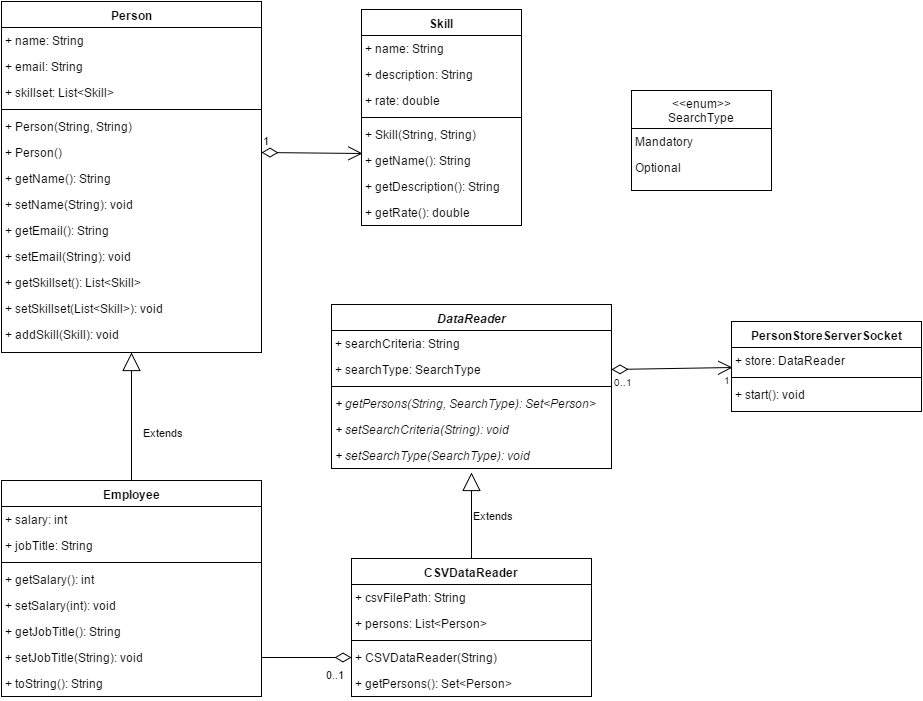

The diagram above was exported from draw.io. Its source (the exported page's mxGraphModel, read from the mxfile embedded in the PNG):
<mxGraphModel dx="1434" dy="900" grid="1" gridSize="10" guides="1" tooltips="1" connect="1" arrows="1" fold="1" page="1" pageScale="1" pageWidth="1169" pageHeight="1652" background="#ffffff" math="0">
  <root>
    <mxCell id="0" />
    <mxCell id="1" parent="0" />
    <mxCell id="45cfbe3dbe02131-1" value="Person" style="swimlane;html=1;fontStyle=1;align=center;verticalAlign=top;childLayout=stackLayout;horizontal=1;startSize=26;horizontalStack=0;resizeParent=1;resizeLast=0;collapsible=1;marginBottom=0;swimlaneFillColor=#ffffff;rounded=0;shadow=0;glass=0;gradientColor=none;" vertex="1" parent="1">
      <mxGeometry x="30" y="19" width="260" height="351" as="geometry" />
    </mxCell>
    <mxCell id="45cfbe3dbe02131-2" value="+ n&lt;span style=&quot;line-height: 1.2&quot;&gt;ame: String&lt;/span&gt;" style="text;html=1;strokeColor=none;fillColor=none;align=left;verticalAlign=top;spacingLeft=4;spacingRight=4;whiteSpace=wrap;overflow=hidden;rotatable=0;points=[[0,0.5],[1,0.5]];portConstraint=eastwest;" vertex="1" parent="45cfbe3dbe02131-1">
      <mxGeometry y="26" width="260" height="26" as="geometry" />
    </mxCell>
    <mxCell id="45cfbe3dbe02131-6" value="+ email: String" style="text;html=1;strokeColor=none;fillColor=none;align=left;verticalAlign=top;spacingLeft=4;spacingRight=4;whiteSpace=wrap;overflow=hidden;rotatable=0;points=[[0,0.5],[1,0.5]];portConstraint=eastwest;" vertex="1" parent="45cfbe3dbe02131-1">
      <mxGeometry y="52" width="260" height="26" as="geometry" />
    </mxCell>
    <mxCell id="708df26fb60ab86f-1" value="+ skillset:&amp;nbsp;&lt;span&gt;List&amp;lt;Skill&amp;gt;&lt;/span&gt;" style="text;html=1;strokeColor=none;fillColor=none;align=left;verticalAlign=top;spacingLeft=4;spacingRight=4;whiteSpace=wrap;overflow=hidden;rotatable=0;points=[[0,0.5],[1,0.5]];portConstraint=eastwest;" vertex="1" parent="45cfbe3dbe02131-1">
      <mxGeometry y="78" width="260" height="26" as="geometry" />
    </mxCell>
    <mxCell id="45cfbe3dbe02131-3" value="" style="line;html=1;strokeWidth=1;fillColor=none;align=left;verticalAlign=middle;spacingTop=-1;spacingLeft=3;spacingRight=3;rotatable=0;labelPosition=right;points=[];portConstraint=eastwest;" vertex="1" parent="45cfbe3dbe02131-1">
      <mxGeometry y="104" width="260" height="8" as="geometry" />
    </mxCell>
    <mxCell id="45cfbe3dbe02131-4" value="+ Person(String, String)" style="text;html=1;strokeColor=none;fillColor=none;align=left;verticalAlign=top;spacingLeft=4;spacingRight=4;whiteSpace=wrap;overflow=hidden;rotatable=0;points=[[0,0.5],[1,0.5]];portConstraint=eastwest;" vertex="1" parent="45cfbe3dbe02131-1">
      <mxGeometry y="112" width="260" height="26" as="geometry" />
    </mxCell>
    <mxCell id="45cfbe3dbe02131-15" value="+ Person()" style="text;html=1;strokeColor=none;fillColor=none;align=left;verticalAlign=top;spacingLeft=4;spacingRight=4;whiteSpace=wrap;overflow=hidden;rotatable=0;points=[[0,0.5],[1,0.5]];portConstraint=eastwest;" vertex="1" parent="45cfbe3dbe02131-1">
      <mxGeometry y="138" width="260" height="26" as="geometry" />
    </mxCell>
    <mxCell id="45cfbe3dbe02131-11" value="+ getName(): String" style="text;html=1;strokeColor=none;fillColor=none;align=left;verticalAlign=top;spacingLeft=4;spacingRight=4;whiteSpace=wrap;overflow=hidden;rotatable=0;points=[[0,0.5],[1,0.5]];portConstraint=eastwest;" vertex="1" parent="45cfbe3dbe02131-1">
      <mxGeometry y="164" width="260" height="26" as="geometry" />
    </mxCell>
    <mxCell id="45cfbe3dbe02131-12" value="+ setName(String): void" style="text;html=1;strokeColor=none;fillColor=none;align=left;verticalAlign=top;spacingLeft=4;spacingRight=4;whiteSpace=wrap;overflow=hidden;rotatable=0;points=[[0,0.5],[1,0.5]];portConstraint=eastwest;" vertex="1" parent="45cfbe3dbe02131-1">
      <mxGeometry y="190" width="260" height="26" as="geometry" />
    </mxCell>
    <mxCell id="45cfbe3dbe02131-16" value="+ getEmail(): String" style="text;html=1;strokeColor=none;fillColor=none;align=left;verticalAlign=top;spacingLeft=4;spacingRight=4;whiteSpace=wrap;overflow=hidden;rotatable=0;points=[[0,0.5],[1,0.5]];portConstraint=eastwest;" vertex="1" parent="45cfbe3dbe02131-1">
      <mxGeometry y="216" width="260" height="26" as="geometry" />
    </mxCell>
    <mxCell id="45cfbe3dbe02131-17" value="+ setEmail(&lt;span style=&quot;line-height: 1.2&quot;&gt;String): void&lt;/span&gt;" style="text;html=1;strokeColor=none;fillColor=none;align=left;verticalAlign=top;spacingLeft=4;spacingRight=4;whiteSpace=wrap;overflow=hidden;rotatable=0;points=[[0,0.5],[1,0.5]];portConstraint=eastwest;" vertex="1" parent="45cfbe3dbe02131-1">
      <mxGeometry y="242" width="260" height="26" as="geometry" />
    </mxCell>
    <mxCell id="708df26fb60ab86f-11" value="+ getSkillset(&lt;span style=&quot;line-height: 1.2&quot;&gt;): List&amp;lt;Skill&amp;gt;&lt;/span&gt;" style="text;html=1;strokeColor=none;fillColor=none;align=left;verticalAlign=top;spacingLeft=4;spacingRight=4;whiteSpace=wrap;overflow=hidden;rotatable=0;points=[[0,0.5],[1,0.5]];portConstraint=eastwest;" vertex="1" parent="45cfbe3dbe02131-1">
      <mxGeometry y="268" width="260" height="26" as="geometry" />
    </mxCell>
    <mxCell id="708df26fb60ab86f-12" value="+ setSkillset(List&amp;lt;Skill&amp;gt;&lt;span style=&quot;line-height: 1.2&quot;&gt;): void&lt;/span&gt;" style="text;html=1;strokeColor=none;fillColor=none;align=left;verticalAlign=top;spacingLeft=4;spacingRight=4;whiteSpace=wrap;overflow=hidden;rotatable=0;points=[[0,0.5],[1,0.5]];portConstraint=eastwest;" vertex="1" parent="45cfbe3dbe02131-1">
      <mxGeometry y="294" width="260" height="26" as="geometry" />
    </mxCell>
    <mxCell id="708df26fb60ab86f-15" value="+ addSkill(Skill&lt;span style=&quot;line-height: 1.2&quot;&gt;): void&lt;/span&gt;" style="text;html=1;strokeColor=none;fillColor=none;align=left;verticalAlign=top;spacingLeft=4;spacingRight=4;whiteSpace=wrap;overflow=hidden;rotatable=0;points=[[0,0.5],[1,0.5]];portConstraint=eastwest;" vertex="1" parent="45cfbe3dbe02131-1">
      <mxGeometry y="320" width="260" height="26" as="geometry" />
    </mxCell>
    <mxCell id="45cfbe3dbe02131-10" style="edgeStyle=orthogonalEdgeStyle;rounded=0;html=1;exitX=1;exitY=0.5;endArrow=block;endFill=1;jettySize=auto;orthogonalLoop=1;align=left;" edge="1" parent="45cfbe3dbe02131-1">
      <mxGeometry relative="1" as="geometry">
        <mxPoint x="260" y="65" as="sourcePoint" />
        <mxPoint x="260" y="65" as="targetPoint" />
      </mxGeometry>
    </mxCell>
    <mxCell id="54a3ede6a7b2946a-1" value="Employee" style="swimlane;html=1;fontStyle=1;align=center;verticalAlign=top;childLayout=stackLayout;horizontal=1;startSize=26;horizontalStack=0;resizeParent=1;resizeLast=0;collapsible=1;marginBottom=0;swimlaneFillColor=#ffffff;rounded=0;shadow=0;glass=0;gradientColor=none;" vertex="1" parent="1">
      <mxGeometry x="30" y="498" width="260" height="216" as="geometry" />
    </mxCell>
    <mxCell id="54a3ede6a7b2946a-6" value="+ salary: int" style="text;html=1;strokeColor=none;fillColor=none;align=left;verticalAlign=top;spacingLeft=4;spacingRight=4;whiteSpace=wrap;overflow=hidden;rotatable=0;points=[[0,0.5],[1,0.5]];portConstraint=eastwest;" vertex="1" parent="54a3ede6a7b2946a-1">
      <mxGeometry y="26" width="260" height="26" as="geometry" />
    </mxCell>
    <mxCell id="54a3ede6a7b2946a-7" value="+ jobTitle: String" style="text;html=1;strokeColor=none;fillColor=none;align=left;verticalAlign=top;spacingLeft=4;spacingRight=4;whiteSpace=wrap;overflow=hidden;rotatable=0;points=[[0,0.5],[1,0.5]];portConstraint=eastwest;" vertex="1" parent="54a3ede6a7b2946a-1">
      <mxGeometry y="52" width="260" height="26" as="geometry" />
    </mxCell>
    <mxCell id="54a3ede6a7b2946a-3" value="" style="line;html=1;strokeWidth=1;fillColor=none;align=left;verticalAlign=middle;spacingTop=-1;spacingLeft=3;spacingRight=3;rotatable=0;labelPosition=right;points=[];portConstraint=eastwest;" vertex="1" parent="54a3ede6a7b2946a-1">
      <mxGeometry y="78" width="260" height="8" as="geometry" />
    </mxCell>
    <mxCell id="54a3ede6a7b2946a-9" value="+ getSalary(): int" style="text;html=1;strokeColor=none;fillColor=none;align=left;verticalAlign=top;spacingLeft=4;spacingRight=4;whiteSpace=wrap;overflow=hidden;rotatable=0;points=[[0,0.5],[1,0.5]];portConstraint=eastwest;" vertex="1" parent="54a3ede6a7b2946a-1">
      <mxGeometry y="86" width="260" height="26" as="geometry" />
    </mxCell>
    <mxCell id="54a3ede6a7b2946a-10" value="+ setSalary(int): void" style="text;html=1;strokeColor=none;fillColor=none;align=left;verticalAlign=top;spacingLeft=4;spacingRight=4;whiteSpace=wrap;overflow=hidden;rotatable=0;points=[[0,0.5],[1,0.5]];portConstraint=eastwest;" vertex="1" parent="54a3ede6a7b2946a-1">
      <mxGeometry y="112" width="260" height="26" as="geometry" />
    </mxCell>
    <mxCell id="54a3ede6a7b2946a-11" value="+ getJobTitle(): String" style="text;html=1;strokeColor=none;fillColor=none;align=left;verticalAlign=top;spacingLeft=4;spacingRight=4;whiteSpace=wrap;overflow=hidden;rotatable=0;points=[[0,0.5],[1,0.5]];portConstraint=eastwest;" vertex="1" parent="54a3ede6a7b2946a-1">
      <mxGeometry y="138" width="260" height="26" as="geometry" />
    </mxCell>
    <mxCell id="54a3ede6a7b2946a-12" value="+ setJobTitle(String): void" style="text;html=1;strokeColor=none;fillColor=none;align=left;verticalAlign=top;spacingLeft=4;spacingRight=4;whiteSpace=wrap;overflow=hidden;rotatable=0;points=[[0,0.5],[1,0.5]];portConstraint=eastwest;" vertex="1" parent="54a3ede6a7b2946a-1">
      <mxGeometry y="164" width="260" height="26" as="geometry" />
    </mxCell>
    <mxCell id="54a3ede6a7b2946a-13" value="+ toString(): String" style="text;html=1;strokeColor=none;fillColor=none;align=left;verticalAlign=top;spacingLeft=4;spacingRight=4;whiteSpace=wrap;overflow=hidden;rotatable=0;points=[[0,0.5],[1,0.5]];portConstraint=eastwest;" vertex="1" parent="54a3ede6a7b2946a-1">
      <mxGeometry y="190" width="260" height="26" as="geometry" />
    </mxCell>
    <mxCell id="54a3ede6a7b2946a-5" value="Extends" style="endArrow=block;endSize=16;endFill=0;html=1;align=left;exitX=0.5;exitY=0;" edge="1" parent="1" source="54a3ede6a7b2946a-1">
      <mxGeometry x="-0.25" y="-10" width="160" relative="1" as="geometry">
        <mxPoint x="120" y="370" as="sourcePoint" />
        <mxPoint x="160" y="370" as="targetPoint" />
        <mxPoint as="offset" />
      </mxGeometry>
    </mxCell>
    <mxCell id="54a3ede6a7b2946a-14" value="CSVDataReader" style="swimlane;html=1;fontStyle=1;align=center;verticalAlign=top;childLayout=stackLayout;horizontal=1;startSize=26;horizontalStack=0;resizeParent=1;resizeLast=0;collapsible=1;marginBottom=0;swimlaneFillColor=#ffffff;rounded=0;shadow=0;glass=0;gradientColor=none;" vertex="1" parent="1">
      <mxGeometry x="380" y="576" width="240" height="138" as="geometry" />
    </mxCell>
    <mxCell id="54a3ede6a7b2946a-19" value="+ csvFilePath: String" style="text;html=1;strokeColor=none;fillColor=none;align=left;verticalAlign=top;spacingLeft=4;spacingRight=4;whiteSpace=wrap;overflow=hidden;rotatable=0;points=[[0,0.5],[1,0.5]];portConstraint=eastwest;" vertex="1" parent="54a3ede6a7b2946a-14">
      <mxGeometry y="26" width="240" height="26" as="geometry" />
    </mxCell>
    <mxCell id="54a3ede6a7b2946a-15" value="+ persons: List&amp;lt;Person&amp;gt;" style="text;html=1;strokeColor=none;fillColor=none;align=left;verticalAlign=top;spacingLeft=4;spacingRight=4;whiteSpace=wrap;overflow=hidden;rotatable=0;points=[[0,0.5],[1,0.5]];portConstraint=eastwest;" vertex="1" parent="54a3ede6a7b2946a-14">
      <mxGeometry y="52" width="240" height="26" as="geometry" />
    </mxCell>
    <mxCell id="54a3ede6a7b2946a-16" value="" style="line;html=1;strokeWidth=1;fillColor=none;align=left;verticalAlign=middle;spacingTop=-1;spacingLeft=3;spacingRight=3;rotatable=0;labelPosition=right;points=[];portConstraint=eastwest;" vertex="1" parent="54a3ede6a7b2946a-14">
      <mxGeometry y="78" width="240" height="8" as="geometry" />
    </mxCell>
    <mxCell id="54a3ede6a7b2946a-20" value="+&amp;nbsp;&lt;span&gt;CSVDataReader&lt;/span&gt;(String)" style="text;html=1;strokeColor=none;fillColor=none;align=left;verticalAlign=top;spacingLeft=4;spacingRight=4;whiteSpace=wrap;overflow=hidden;rotatable=0;points=[[0,0.5],[1,0.5]];portConstraint=eastwest;" vertex="1" parent="54a3ede6a7b2946a-14">
      <mxGeometry y="86" width="240" height="26" as="geometry" />
    </mxCell>
    <mxCell id="54a3ede6a7b2946a-17" value="+ getPersons(): Set&amp;lt;Person&amp;gt;" style="text;html=1;strokeColor=none;fillColor=none;align=left;verticalAlign=top;spacingLeft=4;spacingRight=4;whiteSpace=wrap;overflow=hidden;rotatable=0;points=[[0,0.5],[1,0.5]];portConstraint=eastwest;" vertex="1" parent="54a3ede6a7b2946a-14">
      <mxGeometry y="112" width="240" height="26" as="geometry" />
    </mxCell>
    <mxCell id="54a3ede6a7b2946a-22" value="0..1" style="endArrow=none;html=1;endSize=12;startArrow=diamondThin;startSize=14;startFill=0;align=left;verticalAlign=bottom;exitX=0;exitY=0.5;entryX=1;entryY=0.5;endFill=0;" edge="1" parent="1" source="54a3ede6a7b2946a-20" target="54a3ede6a7b2946a-12">
      <mxGeometry x="-0.4" y="26" relative="1" as="geometry">
        <mxPoint x="290" y="540" as="sourcePoint" />
        <mxPoint x="290" y="597" as="targetPoint" />
        <mxPoint as="offset" />
      </mxGeometry>
    </mxCell>
    <mxCell id="28e014eae02bcdff-1" value="PersonStoreServerSocket" style="swimlane;html=1;fontStyle=1;align=center;verticalAlign=top;childLayout=stackLayout;horizontal=1;startSize=26;horizontalStack=0;resizeParent=1;resizeLast=0;collapsible=1;marginBottom=0;swimlaneFillColor=#ffffff;" vertex="1" parent="1">
      <mxGeometry x="760" y="339" width="190" height="90" as="geometry" />
    </mxCell>
    <mxCell id="28e014eae02bcdff-2" value="+ store: DataReader" style="text;html=1;strokeColor=none;fillColor=none;align=left;verticalAlign=top;spacingLeft=4;spacingRight=4;whiteSpace=wrap;overflow=hidden;rotatable=0;points=[[0,0.5],[1,0.5]];portConstraint=eastwest;" vertex="1" parent="28e014eae02bcdff-1">
      <mxGeometry y="26" width="190" height="26" as="geometry" />
    </mxCell>
    <mxCell id="28e014eae02bcdff-3" value="" style="line;html=1;strokeWidth=1;fillColor=none;align=left;verticalAlign=middle;spacingTop=-1;spacingLeft=3;spacingRight=3;rotatable=0;labelPosition=right;points=[];portConstraint=eastwest;" vertex="1" parent="28e014eae02bcdff-1">
      <mxGeometry y="52" width="190" height="8" as="geometry" />
    </mxCell>
    <mxCell id="28e014eae02bcdff-4" value="+ start(): void" style="text;html=1;strokeColor=none;fillColor=none;align=left;verticalAlign=top;spacingLeft=4;spacingRight=4;whiteSpace=wrap;overflow=hidden;rotatable=0;points=[[0,0.5],[1,0.5]];portConstraint=eastwest;" vertex="1" parent="28e014eae02bcdff-1">
      <mxGeometry y="60" width="190" height="26" as="geometry" />
    </mxCell>
    <mxCell id="28e014eae02bcdff-5" value="&lt;div&gt;&lt;br&gt;&lt;/div&gt;" style="endArrow=open;html=1;endSize=12;startArrow=diamondThin;startSize=14;startFill=0;align=left;entryX=0.006;entryY=0.769;entryPerimeter=0;exitX=1;exitY=0.5;" edge="1" parent="1" source="708df26fb60ab86f-32" target="28e014eae02bcdff-2">
      <mxGeometry relative="1" as="geometry">
        <mxPoint x="610" y="530" as="sourcePoint" />
        <mxPoint x="770" y="530" as="targetPoint" />
      </mxGeometry>
    </mxCell>
    <mxCell id="28e014eae02bcdff-6" value="0..1" style="resizable=0;html=1;align=left;verticalAlign=top;labelBackgroundColor=#ffffff;fontSize=10;" vertex="1" connectable="0" parent="28e014eae02bcdff-5">
      <mxGeometry x="-1" relative="1" as="geometry" />
    </mxCell>
    <mxCell id="28e014eae02bcdff-7" value="1" style="resizable=0;html=1;align=right;verticalAlign=top;labelBackgroundColor=#ffffff;fontSize=10;" vertex="1" connectable="0" parent="28e014eae02bcdff-5">
      <mxGeometry x="1" relative="1" as="geometry" />
    </mxCell>
    <mxCell id="708df26fb60ab86f-2" value="Skill" style="swimlane;html=1;fontStyle=1;align=center;verticalAlign=top;childLayout=stackLayout;horizontal=1;startSize=26;horizontalStack=0;resizeParent=1;resizeLast=0;collapsible=1;marginBottom=0;swimlaneFillColor=#ffffff;" vertex="1" parent="1">
      <mxGeometry x="390" y="27" width="160" height="216" as="geometry" />
    </mxCell>
    <mxCell id="708df26fb60ab86f-3" value="+ name: String" style="text;html=1;strokeColor=none;fillColor=none;align=left;verticalAlign=top;spacingLeft=4;spacingRight=4;whiteSpace=wrap;overflow=hidden;rotatable=0;points=[[0,0.5],[1,0.5]];portConstraint=eastwest;" vertex="1" parent="708df26fb60ab86f-2">
      <mxGeometry y="26" width="160" height="26" as="geometry" />
    </mxCell>
    <mxCell id="708df26fb60ab86f-6" value="+ description: String" style="text;html=1;strokeColor=none;fillColor=none;align=left;verticalAlign=top;spacingLeft=4;spacingRight=4;whiteSpace=wrap;overflow=hidden;rotatable=0;points=[[0,0.5],[1,0.5]];portConstraint=eastwest;" vertex="1" parent="708df26fb60ab86f-2">
      <mxGeometry y="52" width="160" height="26" as="geometry" />
    </mxCell>
    <mxCell id="708df26fb60ab86f-9" value="+ rate: double" style="text;html=1;strokeColor=none;fillColor=none;align=left;verticalAlign=top;spacingLeft=4;spacingRight=4;whiteSpace=wrap;overflow=hidden;rotatable=0;points=[[0,0.5],[1,0.5]];portConstraint=eastwest;" vertex="1" parent="708df26fb60ab86f-2">
      <mxGeometry y="78" width="160" height="26" as="geometry" />
    </mxCell>
    <mxCell id="708df26fb60ab86f-4" value="" style="line;html=1;strokeWidth=1;fillColor=none;align=left;verticalAlign=middle;spacingTop=-1;spacingLeft=3;spacingRight=3;rotatable=0;labelPosition=right;points=[];portConstraint=eastwest;" vertex="1" parent="708df26fb60ab86f-2">
      <mxGeometry y="104" width="160" height="8" as="geometry" />
    </mxCell>
    <mxCell id="708df26fb60ab86f-8" value="+ Skill(String, String)" style="text;html=1;strokeColor=none;fillColor=none;align=left;verticalAlign=top;spacingLeft=4;spacingRight=4;whiteSpace=wrap;overflow=hidden;rotatable=0;points=[[0,0.5],[1,0.5]];portConstraint=eastwest;" vertex="1" parent="708df26fb60ab86f-2">
      <mxGeometry y="112" width="160" height="26" as="geometry" />
    </mxCell>
    <mxCell id="708df26fb60ab86f-5" value="+ getName(): String" style="text;html=1;strokeColor=none;fillColor=none;align=left;verticalAlign=top;spacingLeft=4;spacingRight=4;whiteSpace=wrap;overflow=hidden;rotatable=0;points=[[0,0.5],[1,0.5]];portConstraint=eastwest;" vertex="1" parent="708df26fb60ab86f-2">
      <mxGeometry y="138" width="160" height="26" as="geometry" />
    </mxCell>
    <mxCell id="708df26fb60ab86f-7" value="+ getDescription(): String" style="text;html=1;strokeColor=none;fillColor=none;align=left;verticalAlign=top;spacingLeft=4;spacingRight=4;whiteSpace=wrap;overflow=hidden;rotatable=0;points=[[0,0.5],[1,0.5]];portConstraint=eastwest;" vertex="1" parent="708df26fb60ab86f-2">
      <mxGeometry y="164" width="160" height="26" as="geometry" />
    </mxCell>
    <mxCell id="708df26fb60ab86f-10" value="+ getRate(): double" style="text;html=1;strokeColor=none;fillColor=none;align=left;verticalAlign=top;spacingLeft=4;spacingRight=4;whiteSpace=wrap;overflow=hidden;rotatable=0;points=[[0,0.5],[1,0.5]];portConstraint=eastwest;" vertex="1" parent="708df26fb60ab86f-2">
      <mxGeometry y="190" width="160" height="26" as="geometry" />
    </mxCell>
    <mxCell id="708df26fb60ab86f-14" value="1" style="endArrow=open;html=1;endSize=12;startArrow=diamondThin;startSize=14;startFill=0;align=left;verticalAlign=bottom;entryX=0.006;entryY=0.231;entryPerimeter=0;exitX=1;exitY=0.5;" edge="1" parent="1" source="45cfbe3dbe02131-15" target="708df26fb60ab86f-5">
      <mxGeometry x="-1" y="3" relative="1" as="geometry">
        <mxPoint x="300" y="240" as="sourcePoint" />
        <mxPoint x="460" y="240" as="targetPoint" />
      </mxGeometry>
    </mxCell>
    <mxCell id="708df26fb60ab86f-22" value="&lt;i&gt;DataReader&lt;/i&gt;" style="swimlane;html=1;fontStyle=1;align=center;verticalAlign=top;childLayout=stackLayout;horizontal=1;startSize=26;horizontalStack=0;resizeParent=1;resizeLast=0;collapsible=1;marginBottom=0;swimlaneFillColor=#ffffff;" vertex="1" parent="1">
      <mxGeometry x="360" y="322" width="280" height="164" as="geometry" />
    </mxCell>
    <mxCell id="708df26fb60ab86f-30" value="+ searchCriteria: String" style="text;html=1;strokeColor=none;fillColor=none;align=left;verticalAlign=top;spacingLeft=4;spacingRight=4;whiteSpace=wrap;overflow=hidden;rotatable=0;points=[[0,0.5],[1,0.5]];portConstraint=eastwest;" vertex="1" parent="708df26fb60ab86f-22">
      <mxGeometry y="26" width="280" height="26" as="geometry" />
    </mxCell>
    <mxCell id="708df26fb60ab86f-32" value="+ searchType: SearchType" style="text;html=1;strokeColor=none;fillColor=none;align=left;verticalAlign=top;spacingLeft=4;spacingRight=4;whiteSpace=wrap;overflow=hidden;rotatable=0;points=[[0,0.5],[1,0.5]];portConstraint=eastwest;" vertex="1" parent="708df26fb60ab86f-22">
      <mxGeometry y="52" width="280" height="26" as="geometry" />
    </mxCell>
    <mxCell id="708df26fb60ab86f-31" value="" style="line;html=1;strokeWidth=1;fillColor=none;align=left;verticalAlign=middle;spacingTop=-1;spacingLeft=3;spacingRight=3;rotatable=0;labelPosition=right;points=[];portConstraint=eastwest;" vertex="1" parent="708df26fb60ab86f-22">
      <mxGeometry y="78" width="280" height="8" as="geometry" />
    </mxCell>
    <mxCell id="708df26fb60ab86f-25" value="+ getPersons(String, SearchType): Set&amp;lt;Person&amp;gt;" style="text;html=1;strokeColor=none;fillColor=none;align=left;verticalAlign=top;spacingLeft=4;spacingRight=4;whiteSpace=wrap;overflow=hidden;rotatable=0;points=[[0,0.5],[1,0.5]];portConstraint=eastwest;fontStyle=2" vertex="1" parent="708df26fb60ab86f-22">
      <mxGeometry y="86" width="280" height="26" as="geometry" />
    </mxCell>
    <mxCell id="b88099dbecb0633-1" value="+ setSearchCriteria(String): void" style="text;html=1;strokeColor=none;fillColor=none;align=left;verticalAlign=top;spacingLeft=4;spacingRight=4;whiteSpace=wrap;overflow=hidden;rotatable=0;points=[[0,0.5],[1,0.5]];portConstraint=eastwest;fontStyle=2" vertex="1" parent="708df26fb60ab86f-22">
      <mxGeometry y="112" width="280" height="26" as="geometry" />
    </mxCell>
    <mxCell id="b88099dbecb0633-2" value="+ setSearchType(SearchType): void" style="text;html=1;strokeColor=none;fillColor=none;align=left;verticalAlign=top;spacingLeft=4;spacingRight=4;whiteSpace=wrap;overflow=hidden;rotatable=0;points=[[0,0.5],[1,0.5]];portConstraint=eastwest;fontStyle=2" vertex="1" parent="708df26fb60ab86f-22">
      <mxGeometry y="138" width="280" height="26" as="geometry" />
    </mxCell>
    <mxCell id="708df26fb60ab86f-43" value="&amp;lt;&amp;lt;enum&amp;gt;&amp;gt;&lt;br&gt;SearchType" style="swimlane;html=1;fontStyle=0;childLayout=stackLayout;horizontal=1;startSize=38;fillColor=none;horizontalStack=0;resizeParent=1;resizeLast=0;collapsible=1;marginBottom=0;swimlaneFillColor=#ffffff;align=center;" vertex="1" parent="1">
      <mxGeometry x="660" y="108" width="140" height="100" as="geometry" />
    </mxCell>
    <mxCell id="708df26fb60ab86f-44" value="Mandatory" style="text;html=1;strokeColor=none;fillColor=none;align=left;verticalAlign=top;spacingLeft=4;spacingRight=4;whiteSpace=wrap;overflow=hidden;rotatable=0;points=[[0,0.5],[1,0.5]];portConstraint=eastwest;" vertex="1" parent="708df26fb60ab86f-43">
      <mxGeometry y="38" width="140" height="26" as="geometry" />
    </mxCell>
    <mxCell id="708df26fb60ab86f-47" value="Optional" style="text;html=1;strokeColor=none;fillColor=none;align=left;verticalAlign=top;spacingLeft=4;spacingRight=4;whiteSpace=wrap;overflow=hidden;rotatable=0;points=[[0,0.5],[1,0.5]];portConstraint=eastwest;" vertex="1" parent="708df26fb60ab86f-43">
      <mxGeometry y="64" width="140" height="26" as="geometry" />
    </mxCell>
    <mxCell id="708df26fb60ab86f-48" value="Extends" style="endArrow=block;endSize=16;endFill=0;html=1;align=left;exitX=0.5;exitY=0;" edge="1" parent="1" source="54a3ede6a7b2946a-14">
      <mxGeometry x="500" y="498" width="160" as="geometry">
        <mxPoint x="500" y="540" as="sourcePoint" />
        <mxPoint x="500" y="490" as="targetPoint" />
        <mxPoint as="offset" />
      </mxGeometry>
    </mxCell>
  </root>
</mxGraphModel>